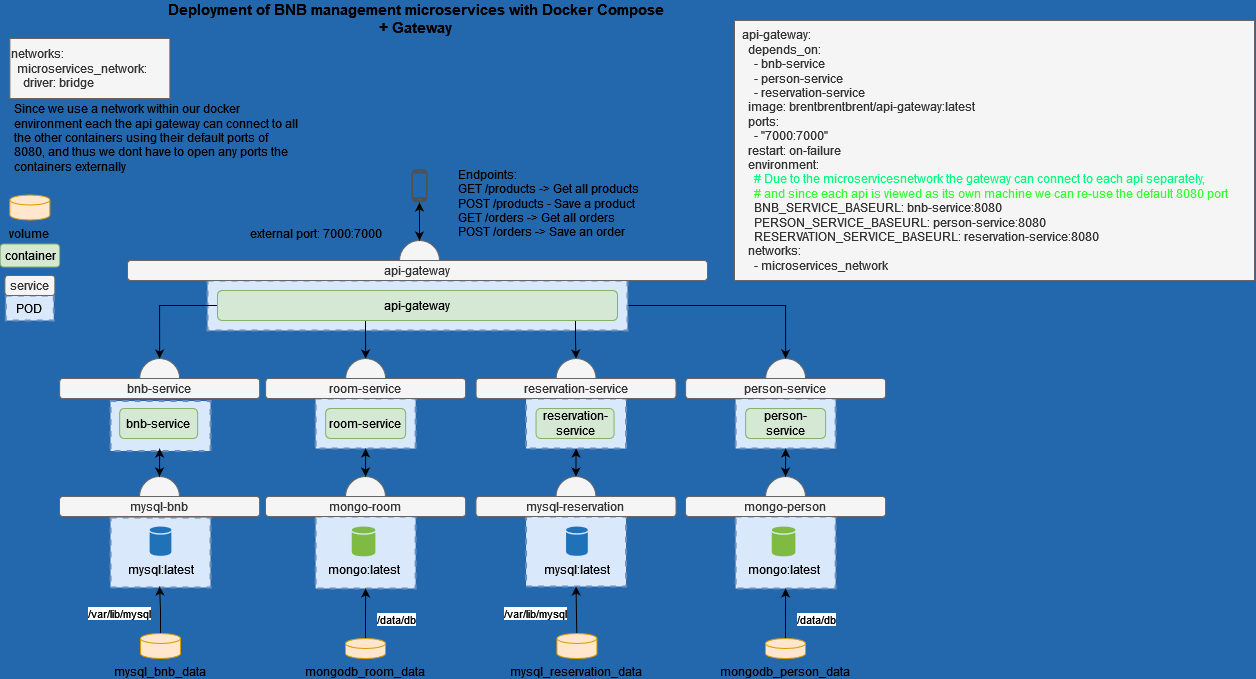

The diagram above was exported from draw.io. Its source (the exported page's mxGraphModel, read from the mxfile embedded in the PNG):
<mxGraphModel dx="1195" dy="622" grid="1" gridSize="10" guides="1" tooltips="1" connect="1" arrows="1" fold="1" page="1" pageScale="1" pageWidth="1169" pageHeight="827" background="#2368AD" math="0" shadow="0">
  <root>
    <mxCell id="0" />
    <mxCell id="1" parent="0" />
    <mxCell id="1_Ex-PggShJAfTCzqo_c-1" value="" style="ellipse;whiteSpace=wrap;html=1;aspect=fixed;strokeWidth=1;fillColor=#f5f5f5;strokeColor=#666666;fontColor=#333333;" parent="1" vertex="1">
      <mxGeometry x="780.12" y="390" width="40" height="40" as="geometry" />
    </mxCell>
    <mxCell id="1_Ex-PggShJAfTCzqo_c-2" value="" style="ellipse;whiteSpace=wrap;html=1;aspect=fixed;strokeWidth=1;fillColor=#f5f5f5;strokeColor=#666666;fontColor=#333333;" parent="1" vertex="1">
      <mxGeometry x="154.13" y="390" width="40" height="40" as="geometry" />
    </mxCell>
    <mxCell id="1_Ex-PggShJAfTCzqo_c-4" value="" style="rounded=0;whiteSpace=wrap;html=1;strokeColor=#6c8ebf;dashed=1;strokeWidth=2;fillColor=#dae8fc;" parent="1" vertex="1">
      <mxGeometry x="750.12" y="430" width="100" height="50" as="geometry" />
    </mxCell>
    <mxCell id="1_Ex-PggShJAfTCzqo_c-5" value="" style="rounded=0;whiteSpace=wrap;html=1;strokeColor=#6c8ebf;dashed=1;strokeWidth=2;fillColor=#dae8fc;" parent="1" vertex="1">
      <mxGeometry x="750.12" y="548" width="100" height="72" as="geometry" />
    </mxCell>
    <mxCell id="1_Ex-PggShJAfTCzqo_c-6" value="" style="rounded=0;whiteSpace=wrap;html=1;strokeColor=#6c8ebf;dashed=1;strokeWidth=2;fillColor=#dae8fc;" parent="1" vertex="1">
      <mxGeometry x="125.01" y="549" width="100" height="70" as="geometry" />
    </mxCell>
    <mxCell id="1_Ex-PggShJAfTCzqo_c-7" value="" style="rounded=0;whiteSpace=wrap;html=1;strokeColor=#6c8ebf;dashed=1;fillColor=#dae8fc;strokeWidth=2;" parent="1" vertex="1">
      <mxGeometry x="125.01" y="432.5" width="100" height="50" as="geometry" />
    </mxCell>
    <mxCell id="1_Ex-PggShJAfTCzqo_c-8" value="bnb-service" style="rounded=1;whiteSpace=wrap;html=1;fillColor=#d5e8d4;strokeColor=#82b366;" parent="1" vertex="1">
      <mxGeometry x="134.13" y="440" width="78" height="30" as="geometry" />
    </mxCell>
    <mxCell id="1_Ex-PggShJAfTCzqo_c-9" value="&lt;div&gt;person-service&lt;/div&gt;" style="rounded=1;whiteSpace=wrap;html=1;fillColor=#d5e8d4;strokeColor=#82b366;" parent="1" vertex="1">
      <mxGeometry x="760.12" y="440" width="80" height="30" as="geometry" />
    </mxCell>
    <mxCell id="1_Ex-PggShJAfTCzqo_c-10" value="bnb-service" style="rounded=1;whiteSpace=wrap;html=1;fillColor=#f5f5f5;strokeColor=#666666;fontColor=#333333;" parent="1" vertex="1">
      <mxGeometry x="74.13" y="410" width="200" height="20" as="geometry" />
    </mxCell>
    <mxCell id="1_Ex-PggShJAfTCzqo_c-11" value="person-service" style="rounded=1;whiteSpace=wrap;html=1;fillColor=#f5f5f5;strokeColor=#666666;fontColor=#333333;" parent="1" vertex="1">
      <mxGeometry x="700.12" y="410" width="200" height="20" as="geometry" />
    </mxCell>
    <mxCell id="1_Ex-PggShJAfTCzqo_c-12" value="mongo:latest" style="shadow=0;dashed=0;html=1;strokeColor=none;labelPosition=center;verticalLabelPosition=bottom;verticalAlign=top;outlineConnect=0;align=center;shape=mxgraph.office.databases.database;fillColor=#7FBA42;" parent="1" vertex="1">
      <mxGeometry x="786.25" y="558" width="23.63" height="30" as="geometry" />
    </mxCell>
    <mxCell id="1_Ex-PggShJAfTCzqo_c-13" value="mysql:latest" style="shadow=0;dashed=0;html=1;strokeColor=none;labelPosition=center;verticalLabelPosition=bottom;verticalAlign=top;outlineConnect=0;align=center;shape=mxgraph.office.databases.database;fillColor=#2072B8;" parent="1" vertex="1">
      <mxGeometry x="164.13" y="558" width="21.75" height="29.5" as="geometry" />
    </mxCell>
    <mxCell id="1_Ex-PggShJAfTCzqo_c-19" value="" style="pointerEvents=1;shadow=0;dashed=0;html=1;strokeColor=none;fillColor=#505050;labelPosition=center;verticalLabelPosition=bottom;verticalAlign=top;outlineConnect=0;align=center;shape=mxgraph.office.devices.cell_phone_android_standalone;" parent="1" vertex="1">
      <mxGeometry x="426" y="200" width="16" height="34" as="geometry" />
    </mxCell>
    <mxCell id="1_Ex-PggShJAfTCzqo_c-22" value="POD" style="rounded=0;whiteSpace=wrap;html=1;strokeColor=#6c8ebf;dashed=1;fillColor=#dae8fc;strokeWidth=2;" parent="1" vertex="1">
      <mxGeometry x="20.25999999999999" y="327" width="48" height="25" as="geometry" />
    </mxCell>
    <mxCell id="1_Ex-PggShJAfTCzqo_c-23" value="service" style="rounded=1;whiteSpace=wrap;html=1;fillColor=#f5f5f5;strokeColor=#666666;fontColor=#333333;" parent="1" vertex="1">
      <mxGeometry x="19.379999999999995" y="307" width="50" height="20" as="geometry" />
    </mxCell>
    <mxCell id="1_Ex-PggShJAfTCzqo_c-24" value="" style="ellipse;whiteSpace=wrap;html=1;aspect=fixed;strokeWidth=1;fillColor=#f5f5f5;strokeColor=#666666;fontColor=#333333;" parent="1" vertex="1">
      <mxGeometry x="154.01" y="508" width="40" height="40" as="geometry" />
    </mxCell>
    <mxCell id="1_Ex-PggShJAfTCzqo_c-25" value="mysql-bnb" style="rounded=1;whiteSpace=wrap;html=1;fillColor=#f5f5f5;strokeColor=#666666;fontColor=#333333;" parent="1" vertex="1">
      <mxGeometry x="74.00999999999999" y="528" width="200.12" height="20" as="geometry" />
    </mxCell>
    <mxCell id="1_Ex-PggShJAfTCzqo_c-27" value="" style="endArrow=classic;startArrow=classic;html=1;exitX=0.5;exitY=1;exitDx=0;exitDy=0;entryX=0.5;entryY=0;entryDx=0;entryDy=0;" parent="1" target="1_Ex-PggShJAfTCzqo_c-24" edge="1">
      <mxGeometry width="50" height="50" relative="1" as="geometry">
        <mxPoint x="174.12999999999988" y="480" as="sourcePoint" />
        <mxPoint x="464.13" y="510" as="targetPoint" />
      </mxGeometry>
    </mxCell>
    <mxCell id="1_Ex-PggShJAfTCzqo_c-28" value="" style="ellipse;whiteSpace=wrap;html=1;aspect=fixed;strokeWidth=1;fillColor=#f5f5f5;strokeColor=#666666;fontColor=#333333;" parent="1" vertex="1">
      <mxGeometry x="780" y="508" width="40" height="40" as="geometry" />
    </mxCell>
    <mxCell id="1_Ex-PggShJAfTCzqo_c-29" value="mongo-person" style="rounded=1;whiteSpace=wrap;html=1;fillColor=#f5f5f5;strokeColor=#666666;fontColor=#333333;" parent="1" vertex="1">
      <mxGeometry x="700" y="528" width="200.12" height="20" as="geometry" />
    </mxCell>
    <mxCell id="1_Ex-PggShJAfTCzqo_c-31" value="" style="endArrow=classic;startArrow=classic;html=1;exitX=0.5;exitY=1;exitDx=0;exitDy=0;entryX=0.5;entryY=0;entryDx=0;entryDy=0;" parent="1" source="1_Ex-PggShJAfTCzqo_c-4" target="1_Ex-PggShJAfTCzqo_c-28" edge="1">
      <mxGeometry width="50" height="50" relative="1" as="geometry">
        <mxPoint x="520.12" y="490" as="sourcePoint" />
        <mxPoint x="520.0000000000001" y="518" as="targetPoint" />
      </mxGeometry>
    </mxCell>
    <mxCell id="1_Ex-PggShJAfTCzqo_c-33" value="&lt;div&gt;&lt;b&gt;&lt;font style=&quot;font-size: 15px&quot;&gt;Deployment of BNB management microservices with Docker Compose&lt;br&gt;+ Gateway&lt;/font&gt;&lt;/b&gt;&lt;/div&gt;" style="text;html=1;strokeColor=none;fillColor=none;align=center;verticalAlign=middle;whiteSpace=wrap;rounded=0;" parent="1" vertex="1">
      <mxGeometry x="82" y="40" width="698" height="20" as="geometry" />
    </mxCell>
    <mxCell id="NAxkg_nitBkZl0SB1eC3-9" style="edgeStyle=orthogonalEdgeStyle;rounded=0;orthogonalLoop=1;jettySize=auto;html=1;entryX=0.5;entryY=1;entryDx=0;entryDy=0;" parent="1" source="1_Ex-PggShJAfTCzqo_c-36" edge="1">
      <mxGeometry relative="1" as="geometry">
        <mxPoint x="174.12999999999988" y="618" as="targetPoint" />
      </mxGeometry>
    </mxCell>
    <mxCell id="NAxkg_nitBkZl0SB1eC3-10" value="/var/lib/mysql" style="edgeLabel;html=1;align=center;verticalAlign=middle;resizable=0;points=[];" parent="NAxkg_nitBkZl0SB1eC3-9" vertex="1" connectable="0">
      <mxGeometry x="-0.149" y="-1" relative="1" as="geometry">
        <mxPoint x="-42" as="offset" />
      </mxGeometry>
    </mxCell>
    <mxCell id="1_Ex-PggShJAfTCzqo_c-36" value="mysql_bnb_data" style="shape=cylinder3;whiteSpace=wrap;html=1;boundedLbl=1;backgroundOutline=1;size=5;verticalAlign=top;labelPosition=center;verticalLabelPosition=bottom;align=center;fillColor=#ffe6cc;strokeColor=#d79b00;" parent="1" vertex="1">
      <mxGeometry x="155" y="665" width="40" height="25" as="geometry" />
    </mxCell>
    <mxCell id="NAxkg_nitBkZl0SB1eC3-4" style="edgeStyle=orthogonalEdgeStyle;rounded=0;orthogonalLoop=1;jettySize=auto;html=1;entryX=0.5;entryY=1;entryDx=0;entryDy=0;" parent="1" source="1_Ex-PggShJAfTCzqo_c-38" target="1_Ex-PggShJAfTCzqo_c-5" edge="1">
      <mxGeometry relative="1" as="geometry" />
    </mxCell>
    <mxCell id="NAxkg_nitBkZl0SB1eC3-5" value="/data/db" style="edgeLabel;html=1;align=center;verticalAlign=middle;resizable=0;points=[];" parent="NAxkg_nitBkZl0SB1eC3-4" vertex="1" connectable="0">
      <mxGeometry x="0.4733" relative="1" as="geometry">
        <mxPoint x="30" y="17" as="offset" />
      </mxGeometry>
    </mxCell>
    <mxCell id="1_Ex-PggShJAfTCzqo_c-38" value="mongodb_person_data" style="shape=cylinder3;whiteSpace=wrap;html=1;boundedLbl=1;backgroundOutline=1;size=5;verticalAlign=top;labelPosition=center;verticalLabelPosition=bottom;align=center;fillColor=#ffe6cc;strokeColor=#d79b00;" parent="1" vertex="1">
      <mxGeometry x="780" y="670" width="40" height="20" as="geometry" />
    </mxCell>
    <mxCell id="1_Ex-PggShJAfTCzqo_c-39" value="container" style="rounded=1;whiteSpace=wrap;html=1;fillColor=#d5e8d4;strokeColor=#82b366;" parent="1" vertex="1">
      <mxGeometry x="14.629999999999995" y="275.5" width="59.5" height="23" as="geometry" />
    </mxCell>
    <mxCell id="1_Ex-PggShJAfTCzqo_c-40" value="volume" style="shape=cylinder3;whiteSpace=wrap;html=1;boundedLbl=1;backgroundOutline=1;size=5;verticalAlign=top;labelPosition=center;verticalLabelPosition=bottom;align=center;fillColor=#ffe6cc;strokeColor=#d79b00;" parent="1" vertex="1">
      <mxGeometry x="24.379999999999995" y="226.5" width="40" height="25" as="geometry" />
    </mxCell>
    <mxCell id="1_Ex-PggShJAfTCzqo_c-41" value="&amp;nbsp; api-gateway:&lt;br&gt;&amp;nbsp;&amp;nbsp;&amp;nbsp; depends_on:&lt;br&gt;&amp;nbsp;&amp;nbsp;&amp;nbsp;&amp;nbsp;&amp;nbsp; - bnb-service&lt;br&gt;&amp;nbsp;&amp;nbsp;&amp;nbsp;&amp;nbsp;&amp;nbsp; - person-service&lt;br&gt;&amp;nbsp;&amp;nbsp;&amp;nbsp;&amp;nbsp;&amp;nbsp; - reservation-service&lt;br&gt;&amp;nbsp;&amp;nbsp;&amp;nbsp; image: brentbrentbrent/api-gateway:latest&lt;br&gt;&amp;nbsp;&amp;nbsp;&amp;nbsp; ports:&lt;br&gt;&amp;nbsp;&amp;nbsp;&amp;nbsp;&amp;nbsp;&amp;nbsp; - &quot;7000:7000&quot;&lt;br&gt;&amp;nbsp;&amp;nbsp;&amp;nbsp; restart: on-failure&lt;br&gt;&amp;nbsp;&amp;nbsp;&amp;nbsp; environment:&lt;br&gt;&lt;div&gt;&lt;font color=&quot;#00ff80&quot;&gt;&amp;nbsp;&amp;nbsp;&amp;nbsp;&amp;nbsp;&amp;nbsp; # Due to the microservicesnetwork the gateway can connect to each api separately,&amp;nbsp;&lt;/font&gt;&lt;/div&gt;&lt;div&gt;&lt;font color=&quot;#33ff33&quot;&gt;&amp;nbsp;&amp;nbsp;&amp;nbsp;&amp;nbsp;&amp;nbsp; # and since each api is viewed as its own machine we can re-use the default 8080 port&lt;/font&gt;&lt;/div&gt;&amp;nbsp;&amp;nbsp;&amp;nbsp;&amp;nbsp;&amp;nbsp; BNB_SERVICE_BASEURL: bnb-service:8080&lt;br&gt;&amp;nbsp;&amp;nbsp;&amp;nbsp;&amp;nbsp;&amp;nbsp; PERSON_SERVICE_BASEURL: person-service:8080&lt;br&gt;&amp;nbsp;&amp;nbsp;&amp;nbsp;&amp;nbsp;&amp;nbsp; RESERVATION_SERVICE_BASEURL: reservation-service:8080&lt;br&gt;&amp;nbsp;&amp;nbsp;&amp;nbsp; networks:&lt;br&gt;&amp;nbsp;&amp;nbsp;&amp;nbsp;&amp;nbsp;&amp;nbsp; - microservices_network" style="text;html=1;align=left;verticalAlign=middle;resizable=0;points=[];autosize=1;strokeColor=#666666;fillColor=#f5f5f5;fontColor=#333333;" parent="1" vertex="1">
      <mxGeometry x="749" y="52" width="520" height="260" as="geometry" />
    </mxCell>
    <mxCell id="NAxkg_nitBkZl0SB1eC3-7" style="edgeStyle=orthogonalEdgeStyle;rounded=0;orthogonalLoop=1;jettySize=auto;html=1;entryX=0.5;entryY=0;entryDx=0;entryDy=0;" parent="1" source="1_Ex-PggShJAfTCzqo_c-51" target="1_Ex-PggShJAfTCzqo_c-1" edge="1">
      <mxGeometry relative="1" as="geometry" />
    </mxCell>
    <mxCell id="1_Ex-PggShJAfTCzqo_c-51" value="" style="rounded=0;whiteSpace=wrap;html=1;strokeColor=#6c8ebf;dashed=1;strokeWidth=2;fillColor=#dae8fc;" parent="1" vertex="1">
      <mxGeometry x="222" y="312" width="420" height="50" as="geometry" />
    </mxCell>
    <mxCell id="NAxkg_nitBkZl0SB1eC3-8" style="edgeStyle=orthogonalEdgeStyle;rounded=0;orthogonalLoop=1;jettySize=auto;html=1;entryX=0.5;entryY=0;entryDx=0;entryDy=0;" parent="1" source="1_Ex-PggShJAfTCzqo_c-54" target="1_Ex-PggShJAfTCzqo_c-2" edge="1">
      <mxGeometry relative="1" as="geometry">
        <mxPoint x="210" y="390" as="targetPoint" />
      </mxGeometry>
    </mxCell>
    <mxCell id="NAxkg_nitBkZl0SB1eC3-38" style="edgeStyle=orthogonalEdgeStyle;rounded=0;orthogonalLoop=1;jettySize=auto;html=1;exitX=0.25;exitY=1;exitDx=0;exitDy=0;" parent="1" source="1_Ex-PggShJAfTCzqo_c-54" target="NAxkg_nitBkZl0SB1eC3-25" edge="1">
      <mxGeometry relative="1" as="geometry">
        <Array as="points">
          <mxPoint x="380" y="352" />
        </Array>
      </mxGeometry>
    </mxCell>
    <mxCell id="NAxkg_nitBkZl0SB1eC3-39" style="edgeStyle=orthogonalEdgeStyle;rounded=0;orthogonalLoop=1;jettySize=auto;html=1;exitX=0.75;exitY=1;exitDx=0;exitDy=0;entryX=0.5;entryY=0;entryDx=0;entryDy=0;" parent="1" source="1_Ex-PggShJAfTCzqo_c-54" target="NAxkg_nitBkZl0SB1eC3-11" edge="1">
      <mxGeometry relative="1" as="geometry">
        <Array as="points">
          <mxPoint x="590" y="352" />
          <mxPoint x="590" y="372" />
          <mxPoint x="591" y="372" />
        </Array>
      </mxGeometry>
    </mxCell>
    <mxCell id="1_Ex-PggShJAfTCzqo_c-54" value="api-gateway" style="rounded=1;whiteSpace=wrap;html=1;fillColor=#d5e8d4;strokeColor=#82b366;" parent="1" vertex="1">
      <mxGeometry x="232" y="322" width="400" height="30" as="geometry" />
    </mxCell>
    <mxCell id="1_Ex-PggShJAfTCzqo_c-55" value="" style="ellipse;whiteSpace=wrap;html=1;aspect=fixed;strokeWidth=1;fillColor=#f5f5f5;strokeColor=#666666;fontColor=#333333;" parent="1" vertex="1">
      <mxGeometry x="414" y="272" width="40" height="40" as="geometry" />
    </mxCell>
    <mxCell id="1_Ex-PggShJAfTCzqo_c-56" value="api-gateway" style="rounded=1;whiteSpace=wrap;html=1;fillColor=#f5f5f5;strokeColor=#666666;fontColor=#333333;" parent="1" vertex="1">
      <mxGeometry x="142" y="292" width="580" height="20" as="geometry" />
    </mxCell>
    <mxCell id="1_Ex-PggShJAfTCzqo_c-57" value="&lt;div&gt;external port: 7000:7000&lt;/div&gt;" style="text;html=1;strokeColor=none;fillColor=none;align=right;verticalAlign=middle;whiteSpace=wrap;rounded=0;" parent="1" vertex="1">
      <mxGeometry x="220.88" y="250" width="178" height="30" as="geometry" />
    </mxCell>
    <mxCell id="1_Ex-PggShJAfTCzqo_c-58" value="" style="endArrow=classic;startArrow=classic;html=1;rounded=0;exitX=0.5;exitY=0;exitDx=0;exitDy=0;" parent="1" source="1_Ex-PggShJAfTCzqo_c-55" target="1_Ex-PggShJAfTCzqo_c-19" edge="1">
      <mxGeometry width="50" height="50" relative="1" as="geometry">
        <mxPoint x="490" y="260" as="sourcePoint" />
        <mxPoint x="540" y="210" as="targetPoint" />
      </mxGeometry>
    </mxCell>
    <mxCell id="1_Ex-PggShJAfTCzqo_c-59" value="Endpoints:&lt;br&gt;GET /products -&amp;gt; Get all products&lt;br&gt;POST /products - Save a product&lt;br&gt;GET /orders -&amp;gt; Get all orders&lt;br&gt;POST /orders -&amp;gt; Save an order" style="text;html=1;strokeColor=none;fillColor=none;align=left;verticalAlign=middle;whiteSpace=wrap;rounded=0;" parent="1" vertex="1">
      <mxGeometry x="470.5" y="190" width="240" height="90" as="geometry" />
    </mxCell>
    <mxCell id="NAxkg_nitBkZl0SB1eC3-1" value="networks:&lt;br&gt;&amp;nbsp; microservices_network:&lt;br&gt;&amp;nbsp;&amp;nbsp;&amp;nbsp; driver: bridge&lt;br&gt;" style="text;html=1;align=left;verticalAlign=middle;resizable=0;points=[];autosize=1;strokeColor=#666666;fillColor=#f5f5f5;fontColor=#333333;" parent="1" vertex="1">
      <mxGeometry x="24.38" y="70" width="160" height="60" as="geometry" />
    </mxCell>
    <mxCell id="NAxkg_nitBkZl0SB1eC3-11" value="" style="ellipse;whiteSpace=wrap;html=1;aspect=fixed;strokeWidth=1;fillColor=#f5f5f5;strokeColor=#666666;fontColor=#333333;" parent="1" vertex="1">
      <mxGeometry x="570.56" y="390" width="40" height="40" as="geometry" />
    </mxCell>
    <mxCell id="NAxkg_nitBkZl0SB1eC3-12" value="" style="rounded=0;whiteSpace=wrap;html=1;strokeColor=#6c8ebf;dashed=1;strokeWidth=2;fillColor=#dae8fc;" parent="1" vertex="1">
      <mxGeometry x="540.56" y="548" width="100" height="70" as="geometry" />
    </mxCell>
    <mxCell id="NAxkg_nitBkZl0SB1eC3-13" value="" style="rounded=0;whiteSpace=wrap;html=1;strokeColor=#6c8ebf;dashed=1;fillColor=#dae8fc;strokeWidth=2;" parent="1" vertex="1">
      <mxGeometry x="540.56" y="430" width="100" height="50" as="geometry" />
    </mxCell>
    <mxCell id="NAxkg_nitBkZl0SB1eC3-14" value="reservation-service" style="rounded=1;whiteSpace=wrap;html=1;fillColor=#d5e8d4;strokeColor=#82b366;" parent="1" vertex="1">
      <mxGeometry x="550.56" y="440" width="78" height="30" as="geometry" />
    </mxCell>
    <mxCell id="NAxkg_nitBkZl0SB1eC3-15" value="reservation-service" style="rounded=1;whiteSpace=wrap;html=1;fillColor=#f5f5f5;strokeColor=#666666;fontColor=#333333;" parent="1" vertex="1">
      <mxGeometry x="490.56" y="410" width="200" height="20" as="geometry" />
    </mxCell>
    <mxCell id="NAxkg_nitBkZl0SB1eC3-16" value="mysql:latest" style="shadow=0;dashed=0;html=1;strokeColor=none;labelPosition=center;verticalLabelPosition=bottom;verticalAlign=top;outlineConnect=0;align=center;shape=mxgraph.office.databases.database;fillColor=#2072B8;" parent="1" vertex="1">
      <mxGeometry x="580.56" y="558" width="21.75" height="29.5" as="geometry" />
    </mxCell>
    <mxCell id="NAxkg_nitBkZl0SB1eC3-17" value="" style="ellipse;whiteSpace=wrap;html=1;aspect=fixed;strokeWidth=1;fillColor=#f5f5f5;strokeColor=#666666;fontColor=#333333;" parent="1" vertex="1">
      <mxGeometry x="570.44" y="508" width="40" height="40" as="geometry" />
    </mxCell>
    <mxCell id="NAxkg_nitBkZl0SB1eC3-18" value="&lt;div&gt;mysql-reservation&lt;/div&gt;" style="rounded=1;whiteSpace=wrap;html=1;fillColor=#f5f5f5;strokeColor=#666666;fontColor=#333333;" parent="1" vertex="1">
      <mxGeometry x="490.44" y="528" width="200.12" height="20" as="geometry" />
    </mxCell>
    <mxCell id="NAxkg_nitBkZl0SB1eC3-19" value="" style="endArrow=classic;startArrow=classic;html=1;exitX=0.5;exitY=1;exitDx=0;exitDy=0;entryX=0.5;entryY=0;entryDx=0;entryDy=0;" parent="1" source="NAxkg_nitBkZl0SB1eC3-13" target="NAxkg_nitBkZl0SB1eC3-17" edge="1">
      <mxGeometry width="50" height="50" relative="1" as="geometry">
        <mxPoint x="860.56" y="480" as="sourcePoint" />
        <mxPoint x="880.56" y="510" as="targetPoint" />
      </mxGeometry>
    </mxCell>
    <mxCell id="NAxkg_nitBkZl0SB1eC3-20" style="rounded=0;orthogonalLoop=1;jettySize=auto;html=1;entryX=0.5;entryY=1;entryDx=0;entryDy=0;" parent="1" source="NAxkg_nitBkZl0SB1eC3-22" target="NAxkg_nitBkZl0SB1eC3-12" edge="1">
      <mxGeometry relative="1" as="geometry" />
    </mxCell>
    <mxCell id="NAxkg_nitBkZl0SB1eC3-21" value="/var/lib/mysql" style="edgeLabel;html=1;align=center;verticalAlign=middle;resizable=0;points=[];" parent="NAxkg_nitBkZl0SB1eC3-20" vertex="1" connectable="0">
      <mxGeometry x="-0.149" y="-1" relative="1" as="geometry">
        <mxPoint x="-42" as="offset" />
      </mxGeometry>
    </mxCell>
    <mxCell id="NAxkg_nitBkZl0SB1eC3-22" value="mysql_reservation_data" style="shape=cylinder3;whiteSpace=wrap;html=1;boundedLbl=1;backgroundOutline=1;size=5;verticalAlign=top;labelPosition=center;verticalLabelPosition=bottom;align=center;fillColor=#ffe6cc;strokeColor=#d79b00;" parent="1" vertex="1">
      <mxGeometry x="571.4300000000001" y="665" width="40" height="25" as="geometry" />
    </mxCell>
    <mxCell id="NAxkg_nitBkZl0SB1eC3-25" value="" style="ellipse;whiteSpace=wrap;html=1;aspect=fixed;strokeWidth=1;fillColor=#f5f5f5;strokeColor=#666666;fontColor=#333333;" parent="1" vertex="1">
      <mxGeometry x="360.12" y="390" width="40" height="40" as="geometry" />
    </mxCell>
    <mxCell id="NAxkg_nitBkZl0SB1eC3-26" value="" style="rounded=0;whiteSpace=wrap;html=1;strokeColor=#6c8ebf;dashed=1;strokeWidth=2;fillColor=#dae8fc;" parent="1" vertex="1">
      <mxGeometry x="330.12" y="430" width="100" height="50" as="geometry" />
    </mxCell>
    <mxCell id="NAxkg_nitBkZl0SB1eC3-27" value="" style="rounded=0;whiteSpace=wrap;html=1;strokeColor=#6c8ebf;dashed=1;strokeWidth=2;fillColor=#dae8fc;" parent="1" vertex="1">
      <mxGeometry x="330.12" y="548" width="100" height="72" as="geometry" />
    </mxCell>
    <mxCell id="NAxkg_nitBkZl0SB1eC3-28" value="&lt;div&gt;room-service&lt;/div&gt;" style="rounded=1;whiteSpace=wrap;html=1;fillColor=#d5e8d4;strokeColor=#82b366;" parent="1" vertex="1">
      <mxGeometry x="340.12" y="440" width="80" height="30" as="geometry" />
    </mxCell>
    <mxCell id="NAxkg_nitBkZl0SB1eC3-29" value="room-service" style="rounded=1;whiteSpace=wrap;html=1;fillColor=#f5f5f5;strokeColor=#666666;fontColor=#333333;" parent="1" vertex="1">
      <mxGeometry x="280.12" y="410" width="200" height="20" as="geometry" />
    </mxCell>
    <mxCell id="NAxkg_nitBkZl0SB1eC3-30" value="mongo:latest" style="shadow=0;dashed=0;html=1;strokeColor=none;labelPosition=center;verticalLabelPosition=bottom;verticalAlign=top;outlineConnect=0;align=center;shape=mxgraph.office.databases.database;fillColor=#7FBA42;" parent="1" vertex="1">
      <mxGeometry x="366.25" y="558" width="23.63" height="30" as="geometry" />
    </mxCell>
    <mxCell id="NAxkg_nitBkZl0SB1eC3-31" value="" style="ellipse;whiteSpace=wrap;html=1;aspect=fixed;strokeWidth=1;fillColor=#f5f5f5;strokeColor=#666666;fontColor=#333333;" parent="1" vertex="1">
      <mxGeometry x="360" y="508" width="40" height="40" as="geometry" />
    </mxCell>
    <mxCell id="NAxkg_nitBkZl0SB1eC3-32" value="mongo-room" style="rounded=1;whiteSpace=wrap;html=1;fillColor=#f5f5f5;strokeColor=#666666;fontColor=#333333;" parent="1" vertex="1">
      <mxGeometry x="280" y="528" width="200.12" height="20" as="geometry" />
    </mxCell>
    <mxCell id="NAxkg_nitBkZl0SB1eC3-33" value="" style="endArrow=classic;startArrow=classic;html=1;exitX=0.5;exitY=1;exitDx=0;exitDy=0;entryX=0.5;entryY=0;entryDx=0;entryDy=0;" parent="1" source="NAxkg_nitBkZl0SB1eC3-26" target="NAxkg_nitBkZl0SB1eC3-31" edge="1">
      <mxGeometry width="50" height="50" relative="1" as="geometry">
        <mxPoint x="100.12" y="490" as="sourcePoint" />
        <mxPoint x="100.00000000000011" y="518" as="targetPoint" />
      </mxGeometry>
    </mxCell>
    <mxCell id="NAxkg_nitBkZl0SB1eC3-34" style="edgeStyle=orthogonalEdgeStyle;rounded=0;orthogonalLoop=1;jettySize=auto;html=1;entryX=0.5;entryY=1;entryDx=0;entryDy=0;" parent="1" source="NAxkg_nitBkZl0SB1eC3-36" target="NAxkg_nitBkZl0SB1eC3-27" edge="1">
      <mxGeometry relative="1" as="geometry" />
    </mxCell>
    <mxCell id="NAxkg_nitBkZl0SB1eC3-35" value="/data/db" style="edgeLabel;html=1;align=center;verticalAlign=middle;resizable=0;points=[];" parent="NAxkg_nitBkZl0SB1eC3-34" vertex="1" connectable="0">
      <mxGeometry x="0.4733" relative="1" as="geometry">
        <mxPoint x="30" y="17" as="offset" />
      </mxGeometry>
    </mxCell>
    <mxCell id="NAxkg_nitBkZl0SB1eC3-36" value="mongodb_room_data" style="shape=cylinder3;whiteSpace=wrap;html=1;boundedLbl=1;backgroundOutline=1;size=5;verticalAlign=top;labelPosition=center;verticalLabelPosition=bottom;align=center;fillColor=#ffe6cc;strokeColor=#d79b00;" parent="1" vertex="1">
      <mxGeometry x="360" y="670" width="40" height="20" as="geometry" />
    </mxCell>
    <mxCell id="NAxkg_nitBkZl0SB1eC3-37" value="&lt;p&gt;Since we use a network within our docker environment each the api gateway can connect to all the other containers using their default ports of 8080, and thus we dont have to open any ports the containers externally&lt;br&gt;&lt;/p&gt;" style="text;html=1;strokeColor=none;fillColor=none;spacing=5;spacingTop=-20;whiteSpace=wrap;overflow=hidden;rounded=0;" parent="1" vertex="1">
      <mxGeometry x="24.38" y="131.5" width="294.99" height="78.5" as="geometry" />
    </mxCell>
  </root>
</mxGraphModel>